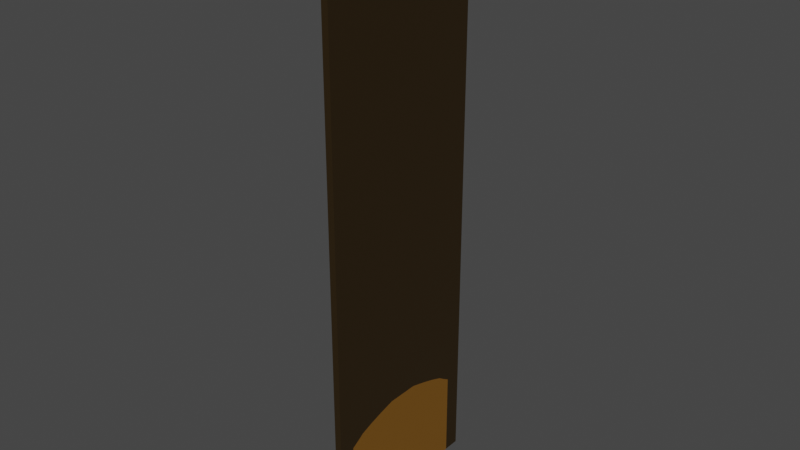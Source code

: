 # Source: Door01.blend  (saved by Blender 2.93.21; exported with 4.5.12 LTS)
import bpy
from mathutils import Matrix  # noqa: F401  (used for matrix-valued properties, if any)

bpy.ops.wm.read_factory_settings(use_empty=True)
scene = bpy.context.scene
scene.name = 'Scene'

# ---- collections
col_collection = bpy.data.collections.new('Collection'); scene.collection.children.link(col_collection)

# ---- materials (node trees are filled in below, after node groups)
mat_material_001 = bpy.data.materials.new('Material.001')
mat_material_001.use_transparent_shadow = False
mat_material_002 = bpy.data.materials.new('Material.002')
mat_material_002.use_transparent_shadow = False

# ---- material node trees
mat_material_001.use_nodes = True; mat_material_001.node_tree.nodes.clear()
_N = mat_material_001.node_tree.nodes; _L = mat_material_001.node_tree.links
n0 = _N.new('ShaderNodeBsdfPrincipled'); n0.name = 'Principled BSDF'; n0.location = (10, 300)
n0.distribution = 'GGX'
n0.subsurface_method = 'BURLEY'
n0.inputs[0].default_value = (0.196, 0.08573, 0.007402, 1.0)
n0.inputs[3].default_value = 1.45
n0.inputs[27].default_value = (0.0, 0.0, 0.0, 1.0)
n0.inputs[28].default_value = 1.0
n1 = _N.new('ShaderNodeOutputMaterial'); n1.name = 'Material Output'; n1.location = (300, 300)
_L.new(n0.outputs[0], n1.inputs[0])
n1.is_active_output = True
mat_material_002.use_nodes = True; mat_material_002.node_tree.nodes.clear()
_N = mat_material_002.node_tree.nodes; _L = mat_material_002.node_tree.links
n0 = _N.new('ShaderNodeBsdfPrincipled'); n0.name = 'Principled BSDF'; n0.location = (10, 300)
n0.distribution = 'GGX'
n0.subsurface_method = 'BURLEY'
n0.inputs[0].default_value = (0.02539, 0.01376, 0.00182, 1.0)
n0.inputs[3].default_value = 1.45
n0.inputs[27].default_value = (0.0, 0.0, 0.0, 1.0)
n0.inputs[28].default_value = 1.0
n1 = _N.new('ShaderNodeOutputMaterial'); n1.name = 'Material Output'; n1.location = (300, 300)
_L.new(n0.outputs[0], n1.inputs[0])
n1.is_active_output = True

# ---- world
world_world = bpy.data.worlds.new('World'); scene.world = world_world
world_world.use_nodes = True; world_world.node_tree.nodes.clear()
_N = world_world.node_tree.nodes; _L = world_world.node_tree.links
n0 = _N.new('ShaderNodeOutputWorld'); n0.name = 'World Output'; n0.location = (300, 300)
n1 = _N.new('ShaderNodeBackground'); n1.name = 'Background'; n1.location = (10, 300)
n1.inputs[0].default_value = (0.05088, 0.05088, 0.05088, 1.0)
_L.new(n1.outputs[0], n0.inputs[0])
n0.is_active_output = True
world_world.color = (0.05088, 0.05088, 0.05088)
world_world.use_sun_shadow = False
world_world.sun_shadow_jitter_overblur = 0.0

# ---- meshes
me_cube_001 = bpy.data.meshes.new('Cube.001')
me_cube_001.from_pydata([(-0.07629, -1.627, -1.0), (-0.07629, -1.627, 1.0), (-0.07629, 1.627, -1.0), (-0.07629, 1.627, 1.0), (0.07629, -1.627, -1.0), (0.07629, -1.627, 1.0), (0.07629, 1.627, -1.0), (0.07629, 1.627, 1.0), (-0.07629, -1.464, 1.1), (-0.07629, 1.464, 1.1), (0.07629, 1.464, 1.1), (0.07629, -1.464, 1.1), (-0.07629, -1.318, 1.2), (-0.07629, 1.318, 1.2), (0.07629, 1.318, 1.2), (0.07629, -1.318, 1.2), (-0.07629, -1.054, 1.3), (-0.07629, 1.054, 1.3), (0.07629, 1.054, 1.3), (0.07629, -1.054, 1.3), (-0.07629, -0.7378, 1.4), (-0.07629, 0.7378, 1.4), (0.07629, 0.7378, 1.4), (0.07629, -0.7378, 1.4), (-0.07629, -0.3689, 1.5), (-0.07629, 0.3689, 1.5), (0.07629, 0.3689, 1.5), (0.07629, -0.3689, 1.5)], [], [(0, 1, 3, 2), (2, 3, 7, 6), (6, 7, 5, 4), (4, 5, 1, 0), (2, 6, 4, 0), (1, 5, 11, 8), (11, 10, 14, 15), (7, 3, 9, 10), (5, 7, 10, 11), (3, 1, 8, 9), (12, 15, 19, 16), (9, 8, 12, 13), (8, 11, 15, 12), (10, 9, 13, 14), (19, 18, 22, 23), (14, 13, 17, 18), (15, 14, 18, 19), (13, 12, 16, 17), (20, 23, 27, 24), (17, 16, 20, 21), (16, 19, 23, 20), (18, 17, 21, 22), (26, 25, 24, 27), (22, 21, 25, 26), (23, 22, 26, 27), (21, 20, 24, 25)])
_uv = me_cube_001.uv_layers.new(name='UVMap')
_uv.uv.foreach_set('vector', [0.4712, 0.0, 0.8482, 0.0, 0.8482, 0.6132, 0.4712, 0.6132, 0.05752, 0.6132, 0.05752, 0.9902, 0.02876, 0.9902, 0.02876, 0.6132, 0.0, 0.0, 0.377, 0.0, 0.377, 0.6132, 0.0, 0.6132, 0.02876, 0.6132, 0.02876, 0.9902, 0.0, 0.9902, 3.725e-08, 0.6132, 0.9425, 0.0, 0.9712, 0.0, 0.9712, 0.6132, 0.9425, 0.6132, 0.9712, 0.0, 1.0, 0.0, 1.0, 0.03567, 0.9712, 0.03567, 0.3958, 0.5826, 0.3958, 0.03066, 0.4147, 0.05826, 0.4147, 0.555, 0.05752, 0.642, 0.05752, 0.6132, 0.07793, 0.6132, 0.07793, 0.642, 0.377, 0.6132, 0.377, 0.0, 0.3958, 0.03066, 0.3958, 0.5826, 0.8482, 0.6132, 0.8482, 0.0, 0.8671, 0.03066, 0.8671, 0.5826, 0.9712, 0.06853, 1.0, 0.06853, 1.0, 0.1216, 0.9712, 0.1216, 0.8671, 0.5826, 0.8671, 0.03066, 0.8859, 0.05826, 0.8859, 0.555, 0.9712, 0.03567, 1.0, 0.03567, 1.0, 0.06853, 0.9712, 0.06853, 0.09678, 0.6132, 0.09678, 0.642, 0.07793, 0.642, 0.07793, 0.6132, 0.4335, 0.5053, 0.4335, 0.1079, 0.4524, 0.1675, 0.4524, 0.4457, 1.0, 0.5227, 0.9712, 0.5227, 0.9712, 0.4849, 1.0, 0.4849, 0.4147, 0.555, 0.4147, 0.05826, 0.4335, 0.1079, 0.4335, 0.5053, 0.8859, 0.555, 0.8859, 0.05826, 0.9048, 0.1079, 0.9048, 0.5053, 0.9712, 0.1837, 1.0, 0.1837, 1.0, 0.2549, 0.9712, 0.2549, 0.9048, 0.5053, 0.9048, 0.1079, 0.9236, 0.1675, 0.9236, 0.4457, 0.9712, 0.1216, 1.0, 0.1216, 1.0, 0.1837, 0.9712, 0.1837, 1.0, 0.4849, 0.9712, 0.4849, 0.9712, 0.4381, 1.0, 0.4381, 1.0, 0.3821, 0.9712, 0.3821, 0.9712, 0.2549, 1.0, 0.2549, 1.0, 0.4381, 0.9712, 0.4381, 0.9712, 0.3821, 1.0, 0.3821, 0.4524, 0.4457, 0.4524, 0.1675, 0.4712, 0.2371, 0.4712, 0.3761, 0.9236, 0.4457, 0.9236, 0.1675, 0.9425, 0.2371, 0.9425, 0.3761])
me_cube_001.materials.append(mat_material_001)
me_cube_001.use_remesh_fix_poles = True
me_cube_001.use_remesh_preserve_attributes = False
me_cube_001.update()
me_cube_002 = bpy.data.meshes.new('Cube.002')
me_cube_002.from_pydata([(-0.2236, -5.872, 0.00208), (-0.2236, -5.872, 7.33), (-0.2236, -4.768, 0.00208), (-0.2236, -4.768, 7.33), (0.2236, -5.872, 0.00208), (0.2236, -5.872, 7.33), (0.2236, -4.768, 0.00208), (0.2236, -4.768, 7.33), (-0.2236, -5.872, 8.05), (-0.2236, -4.768, 8.05), (0.2236, -4.768, 8.05), (0.2236, -5.872, 8.05), (-0.2236, -5.872, 6.45), (-0.2236, -4.768, 6.45), (0.2236, -4.768, 6.45), (0.2236, -5.872, 6.45), (-0.2236, -5.872, 6.743), (-0.2236, -4.768, 6.743), (0.2236, -4.768, 6.743), (0.2236, -5.872, 6.743), (-0.2236, -5.872, 7.036), (-0.2236, -4.768, 7.036), (0.2236, -4.768, 7.036), (0.2236, -5.872, 7.036), (-0.2236, -4.768, 5.864), (0.2236, -4.768, 5.864), (0.2236, -5.872, 5.864), (-0.2236, -5.872, 5.864), (-0.2236, -5.872, 6.157), (-0.2236, -4.768, 6.157), (0.2236, -4.768, 6.157), (0.2236, -5.872, 6.157), (-0.2236, -4.291, 6.157), (-0.2236, -4.768, 5.864), (0.2236, -4.291, 6.157), (0.2236, -4.768, 5.864), (-0.2236, -3.862, 6.45), (0.2236, -3.862, 6.45), (-0.2236, -4.291, 6.157), (0.2236, -4.291, 6.157), (-0.2236, -3.089, 6.743), (-0.2236, -3.862, 6.45), (0.2236, -3.089, 6.743), (0.2236, -3.862, 6.45), (-0.2236, -2.163, 7.036), (-0.2236, -3.089, 6.743), (0.2236, -2.163, 7.036), (0.2236, -3.089, 6.743), (-0.2236, -1.081, 7.33), (0.2236, -1.081, 7.33), (-0.2236, -2.163, 7.036), (0.2236, -2.163, 7.036), (-0.2236, 5.872, 0.00208), (-0.2236, 5.872, 7.33), (-0.2236, 4.768, 0.00208), (-0.2236, 4.768, 7.33), (0.2236, 5.872, 0.00208), (0.2236, 5.872, 7.33), (0.2236, 4.768, 0.00208), (0.2236, 4.768, 7.33), (-0.2236, 5.872, 8.05), (-0.2236, 4.768, 8.05), (0.2236, 4.768, 8.05), (0.2236, 5.872, 8.05), (-0.2236, 0.0, 7.33), (0.2236, 0.0, 7.33), (-0.2236, 0.0, 8.05), (0.2236, 0.0, 8.05), (-0.2236, 5.872, 6.45), (-0.2236, 4.768, 6.45), (0.2236, 4.768, 6.45), (0.2236, 5.872, 6.45), (-0.2236, 5.872, 6.743), (-0.2236, 4.768, 6.743), (0.2236, 4.768, 6.743), (0.2236, 5.872, 6.743), (-0.2236, 5.872, 7.036), (-0.2236, 4.768, 7.036), (0.2236, 4.768, 7.036), (0.2236, 5.872, 7.036), (-0.2236, 4.768, 5.864), (0.2236, 4.768, 5.864), (0.2236, 5.872, 5.864), (-0.2236, 5.872, 5.864), (-0.2236, 5.872, 6.157), (-0.2236, 4.768, 6.157), (0.2236, 4.768, 6.157), (0.2236, 5.872, 6.157), (-0.2236, 4.291, 6.157), (-0.2236, 4.768, 5.864), (0.2236, 4.291, 6.157), (0.2236, 4.768, 5.864), (-0.2236, 3.862, 6.45), (0.2236, 3.862, 6.45), (-0.2236, 4.291, 6.157), (0.2236, 4.291, 6.157), (-0.2236, 3.089, 6.743), (-0.2236, 3.862, 6.45), (0.2236, 3.089, 6.743), (0.2236, 3.862, 6.45), (-0.2236, 2.163, 7.036), (-0.2236, 3.089, 6.743), (0.2236, 2.163, 7.036), (0.2236, 3.089, 6.743), (-0.2236, 1.081, 7.33), (0.2236, 1.081, 7.33), (-0.2236, 2.163, 7.036), (0.2236, 2.163, 7.036), (-0.2236, -5.872, 38.78), (-0.2236, -4.768, 38.78), (0.2236, -4.768, 38.78), (0.2236, -5.872, 38.78), (-0.2236, 0.0, 38.78), (0.2236, 0.0, 38.78), (-0.2236, 5.872, 38.78), (-0.2236, 4.768, 38.78), (0.2236, 4.768, 38.78), (0.2236, 5.872, 38.78)], [], [(20, 1, 3, 21), (7, 22, 51, 49), (22, 7, 5, 23), (23, 5, 1, 20), (2, 6, 4, 0), (10, 67, 113, 110), (61, 66, 112, 115), (5, 7, 10, 11), (3, 1, 8, 9), (1, 5, 11, 8), (7, 3, 64, 65), (3, 9, 66, 64), (10, 7, 65, 67), (31, 15, 12, 28), (30, 14, 15, 31), (14, 30, 39, 37), (28, 12, 13, 29), (15, 19, 16, 12), (14, 18, 19, 15), (17, 18, 42, 40), (12, 16, 17, 13), (19, 23, 20, 16), (18, 22, 23, 19), (18, 17, 45, 47), (16, 20, 21, 17), (0, 27, 24, 2), (2, 24, 25, 6), (6, 25, 26, 4), (4, 26, 27, 0), (27, 28, 29, 24), (25, 24, 33, 35), (25, 30, 31, 26), (26, 31, 28, 27), (33, 32, 34, 35), (30, 25, 35, 34), (29, 30, 34, 32), (24, 29, 32, 33), (38, 36, 37, 39), (13, 14, 37, 36), (30, 29, 38, 39), (29, 13, 36, 38), (41, 40, 42, 43), (13, 17, 40, 41), (14, 13, 41, 43), (18, 14, 43, 42), (45, 44, 46, 47), (22, 18, 47, 46), (21, 22, 46, 44), (17, 21, 44, 45), (50, 48, 49, 51), (3, 7, 49, 48), (21, 3, 48, 50), (22, 21, 50, 51), (76, 77, 55, 53), (59, 105, 107, 78), (78, 79, 57, 59), (79, 76, 53, 57), (54, 52, 56, 58), (62, 63, 117, 116), (67, 62, 116, 113), (57, 63, 62, 59), (55, 61, 60, 53), (53, 60, 63, 57), (65, 67, 66, 64), (59, 65, 64, 55), (55, 64, 66, 61), (62, 67, 65, 59), (87, 84, 68, 71), (86, 87, 71, 70), (70, 93, 95, 86), (84, 85, 69, 68), (71, 68, 72, 75), (70, 71, 75, 74), (73, 96, 98, 74), (68, 69, 73, 72), (75, 72, 76, 79), (74, 75, 79, 78), (74, 103, 101, 73), (72, 73, 77, 76), (52, 54, 80, 83), (54, 58, 81, 80), (58, 56, 82, 81), (56, 52, 83, 82), (83, 80, 85, 84), (81, 91, 89, 80), (81, 82, 87, 86), (82, 83, 84, 87), (89, 91, 90, 88), (86, 90, 91, 81), (85, 88, 90, 86), (80, 89, 88, 85), (94, 95, 93, 92), (69, 92, 93, 70), (86, 95, 94, 85), (85, 94, 92, 69), (97, 99, 98, 96), (69, 97, 96, 73), (70, 99, 97, 69), (74, 98, 99, 70), (101, 103, 102, 100), (78, 102, 103, 74), (77, 100, 102, 78), (73, 101, 100, 77), (106, 107, 105, 104), (55, 104, 105, 59), (77, 106, 104, 55), (78, 107, 106, 77), (109, 110, 113, 112), (110, 109, 108, 111), (115, 112, 113, 116), (116, 117, 114, 115), (11, 10, 110, 111), (63, 60, 114, 117), (60, 61, 115, 114), (66, 9, 109, 112), (8, 11, 111, 108), (9, 8, 108, 109)])
_uv = me_cube_002.uv_layers.new(name='UVMap')
_uv.uv.foreach_set('vector', [0.6056, 0.1814, 0.6056, 0.1889, 0.5772, 0.1889, 0.5772, 0.1814, 0.02847, 0.1889, 0.02847, 0.1814, 0.09565, 0.1814, 0.1235, 0.1889, 0.02847, 0.1814, 0.02847, 0.1889, 0.0, 0.1889, 0.0, 0.1814, 0.6287, 0.1814, 0.6287, 0.1889, 0.6172, 0.1889, 0.6172, 0.1814, 0.6518, 0.3746, 0.6633, 0.3746, 0.6633, 0.4031, 0.6518, 0.4031, 0.02847, 0.2075, 0.1514, 0.2075, 0.1514, 1.0, 0.02847, 1.0, 0.3313, 0.2075, 0.4542, 0.2075, 0.4542, 1.0, 0.3313, 1.0, 0.0, 0.1889, 0.02847, 0.1889, 0.02847, 0.2075, 0.0, 0.2075, 0.5772, 0.1889, 0.6056, 0.1889, 0.6056, 0.2075, 0.5772, 0.2075, 0.6172, 0.1889, 0.6287, 0.1889, 0.6287, 0.2075, 0.6172, 0.2075, 0.6402, 0.5487, 0.6287, 0.5487, 0.6287, 0.4257, 0.6402, 0.4257, 0.5772, 0.1889, 0.5772, 0.2075, 0.4542, 0.2075, 0.4542, 0.1889, 0.02847, 0.2075, 0.02847, 0.1889, 0.1514, 0.1889, 0.1514, 0.2075, 0.6287, 0.1587, 0.6287, 0.1663, 0.6172, 0.1663, 0.6172, 0.1587, 0.02847, 0.1587, 0.02847, 0.1663, 0.0, 0.1663, 0.0, 0.1587, 0.02847, 0.1663, 0.02847, 0.1587, 0.04077, 0.1587, 0.05183, 0.1663, 0.6056, 0.1587, 0.6056, 0.1663, 0.5772, 0.1663, 0.5772, 0.1587, 0.6287, 0.1663, 0.6287, 0.1738, 0.6172, 0.1738, 0.6172, 0.1663, 0.02847, 0.1663, 0.02847, 0.1738, 0.0, 0.1738, 0.0, 0.1663, 0.6633, 0.3746, 0.6518, 0.3746, 0.6518, 0.3313, 0.6633, 0.3313, 0.6056, 0.1663, 0.6056, 0.1738, 0.5772, 0.1738, 0.5772, 0.1663, 0.6287, 0.1738, 0.6287, 0.1814, 0.6172, 0.1814, 0.6172, 0.1738, 0.02847, 0.1738, 0.02847, 0.1814, 0.0, 0.1814, 0.0, 0.1738, 0.6518, 0.6551, 0.6402, 0.6551, 0.6402, 0.6119, 0.6518, 0.6119, 0.6056, 0.1738, 0.6056, 0.1814, 0.5772, 0.1814, 0.5772, 0.1738, 0.6056, 2.654e-08, 0.6056, 0.1512, 0.5772, 0.1512, 0.5772, 2.398e-08, 0.6518, 9.313e-10, 0.6518, 0.1512, 0.6402, 0.1512, 0.6402, 0.0, 0.02848, 2.561e-09, 0.02847, 0.1512, 0.0, 0.1512, 0.0, 0.0, 0.6287, 9.313e-10, 0.6287, 0.1512, 0.6172, 0.1512, 0.6172, 0.0, 0.6056, 0.1512, 0.6056, 0.1587, 0.5772, 0.1587, 0.5772, 0.1512, 0.6287, 0.5487, 0.6287, 0.5487, 0.6287, 0.5487, 0.6287, 0.5487, 0.02847, 0.1512, 0.02847, 0.1587, 0.0, 0.1587, 0.0, 0.1512, 0.6287, 0.1512, 0.6287, 0.1587, 0.6172, 0.1587, 0.6172, 0.1512, 0.6518, 0.5619, 0.6518, 0.5496, 0.6633, 0.5496, 0.6633, 0.5619, 0.02847, 0.1587, 0.02847, 0.1512, 0.02847, 0.1512, 0.04077, 0.1587, 0.6633, 0.5496, 0.6518, 0.5496, 0.6518, 0.5373, 0.6633, 0.5373, 0.5772, 0.1512, 0.5772, 0.1587, 0.5649, 0.1587, 0.5772, 0.1512, 0.6518, 0.466, 0.6518, 0.4549, 0.6633, 0.4549, 0.6633, 0.466, 0.6633, 0.4549, 0.6518, 0.4549, 0.6518, 0.4315, 0.6633, 0.4315, 0.6633, 0.4783, 0.6518, 0.4783, 0.6518, 0.466, 0.6633, 0.466, 0.5772, 0.1587, 0.5772, 0.1663, 0.5538, 0.1663, 0.5649, 0.1587, 0.6518, 0.2647, 0.6518, 0.2448, 0.6633, 0.2448, 0.6633, 0.2647, 0.5772, 0.1663, 0.5772, 0.1738, 0.5339, 0.1738, 0.5538, 0.1663, 0.6633, 0.2881, 0.6518, 0.2881, 0.6518, 0.2647, 0.6633, 0.2647, 0.02847, 0.1738, 0.02847, 0.1663, 0.05183, 0.1663, 0.07175, 0.1738, 0.6402, 0.6119, 0.6402, 0.588, 0.6518, 0.588, 0.6518, 0.6119, 0.02847, 0.1814, 0.02847, 0.1738, 0.07175, 0.1738, 0.09565, 0.1814, 0.6633, 0.06717, 0.6518, 0.06717, 0.6518, 0.0, 0.6633, 0.0, 0.5772, 0.1738, 0.5772, 0.1814, 0.51, 0.1814, 0.5339, 0.1738, 0.6402, 0.3307, 0.6402, 0.3028, 0.6518, 0.3028, 0.6518, 0.3307, 0.6518, 0.588, 0.6402, 0.588, 0.6402, 0.4929, 0.6518, 0.4929, 0.5772, 0.1814, 0.5772, 0.1889, 0.4821, 0.1889, 0.51, 0.1814, 0.6518, 0.3979, 0.6402, 0.3979, 0.6402, 0.3307, 0.6518, 0.3307, 0.3028, 0.1814, 0.3313, 0.1814, 0.3313, 0.1889, 0.3028, 0.1889, 0.2743, 0.1889, 0.1793, 0.1889, 0.2072, 0.1814, 0.2743, 0.1814, 0.2743, 0.1814, 0.3028, 0.1814, 0.3028, 0.1889, 0.2743, 0.1889, 0.6056, 0.1814, 0.6172, 0.1814, 0.6172, 0.1889, 0.6056, 0.1889, 0.6518, 0.4315, 0.6518, 0.4031, 0.6633, 0.4031, 0.6633, 0.4315, 0.2743, 0.2075, 0.3028, 0.2075, 0.3028, 1.0, 0.2743, 1.0, 0.1514, 0.2075, 0.2743, 0.2075, 0.2743, 1.0, 0.1514, 1.0, 0.3028, 0.1889, 0.3028, 0.2075, 0.2743, 0.2075, 0.2743, 0.1889, 0.3313, 0.1889, 0.3313, 0.2075, 0.3028, 0.2075, 0.3028, 0.1889, 0.6172, 0.1889, 0.6172, 0.2075, 0.6056, 0.2075, 0.6056, 0.1889, 0.6402, 0.6437, 0.6402, 0.6623, 0.6287, 0.6623, 0.6287, 0.6437, 0.6402, 0.3028, 0.6402, 0.4257, 0.6287, 0.4257, 0.6287, 0.3028, 0.3313, 0.1889, 0.4542, 0.1889, 0.4542, 0.2075, 0.3313, 0.2075, 0.2743, 0.2075, 0.1514, 0.2075, 0.1514, 0.1889, 0.2743, 0.1889, 0.6056, 0.1587, 0.6172, 0.1587, 0.6172, 0.1663, 0.6056, 0.1663, 0.2743, 0.1587, 0.3028, 0.1587, 0.3028, 0.1663, 0.2743, 0.1663, 0.2743, 0.1663, 0.251, 0.1663, 0.262, 0.1587, 0.2743, 0.1587, 0.3028, 0.1587, 0.3313, 0.1587, 0.3313, 0.1663, 0.3028, 0.1663, 0.6056, 0.1663, 0.6172, 0.1663, 0.6172, 0.1738, 0.6056, 0.1738, 0.2743, 0.1663, 0.3028, 0.1663, 0.3028, 0.1738, 0.2743, 0.1738, 0.6633, 0.2881, 0.6633, 0.3313, 0.6518, 0.3313, 0.6518, 0.2881, 0.3028, 0.1663, 0.3313, 0.1663, 0.3313, 0.1738, 0.3028, 0.1738, 0.6056, 0.1738, 0.6172, 0.1738, 0.6172, 0.1814, 0.6056, 0.1814, 0.2743, 0.1738, 0.3028, 0.1738, 0.3028, 0.1814, 0.2743, 0.1814, 0.6633, 0.1343, 0.6633, 0.1776, 0.6518, 0.1776, 0.6518, 0.1343, 0.3028, 0.1738, 0.3313, 0.1738, 0.3313, 0.1814, 0.3028, 0.1814, 0.3028, 0.0, 0.3313, 2.561e-09, 0.3313, 0.1512, 0.3028, 0.1512, 0.6402, 0.1512, 0.6518, 0.1512, 0.6518, 0.3023, 0.6402, 0.3023, 0.2743, 2.398e-08, 0.3028, 2.654e-08, 0.3028, 0.1512, 0.2743, 0.1512, 0.6056, 0.0, 0.6172, 9.313e-10, 0.6172, 0.1512, 0.6056, 0.1512, 0.3028, 0.1512, 0.3313, 0.1512, 0.3313, 0.1587, 0.3028, 0.1587, 0.6287, 0.5487, 0.6287, 0.5487, 0.6287, 0.5487, 0.6287, 0.5487, 0.2743, 0.1512, 0.3028, 0.1512, 0.3028, 0.1587, 0.2743, 0.1587, 0.6056, 0.1512, 0.6172, 0.1512, 0.6172, 0.1587, 0.6056, 0.1587, 0.6518, 0.525, 0.6633, 0.525, 0.6633, 0.5373, 0.6518, 0.5373, 0.2743, 0.1587, 0.262, 0.1587, 0.2743, 0.1512, 0.2743, 0.1512, 0.6633, 0.5619, 0.6633, 0.5742, 0.6518, 0.5742, 0.6518, 0.5619, 0.3313, 0.1512, 0.3313, 0.1512, 0.3436, 0.1587, 0.3313, 0.1587, 0.6518, 0.5139, 0.6633, 0.5139, 0.6633, 0.525, 0.6518, 0.525, 0.6633, 0.4783, 0.6633, 0.5016, 0.6518, 0.5016, 0.6518, 0.4783, 0.6633, 0.5016, 0.6633, 0.5139, 0.6518, 0.5139, 0.6518, 0.5016, 0.3313, 0.1587, 0.3436, 0.1587, 0.3546, 0.1663, 0.3313, 0.1663, 0.6518, 0.2249, 0.6633, 0.2249, 0.6633, 0.2448, 0.6518, 0.2448, 0.3313, 0.1663, 0.3546, 0.1663, 0.3746, 0.1738, 0.3313, 0.1738, 0.6633, 0.2015, 0.6633, 0.2249, 0.6518, 0.2249, 0.6518, 0.2015, 0.2743, 0.1738, 0.2311, 0.1738, 0.251, 0.1663, 0.2743, 0.1663, 0.6518, 0.1776, 0.6633, 0.1776, 0.6633, 0.2015, 0.6518, 0.2015, 0.2743, 0.1814, 0.2072, 0.1814, 0.2311, 0.1738, 0.2743, 0.1738, 0.6633, 0.06717, 0.6633, 0.1343, 0.6518, 0.1343, 0.6518, 0.06717, 0.3313, 0.1738, 0.3746, 0.1738, 0.3985, 0.1814, 0.3313, 0.1814, 0.6287, 0.6158, 0.6402, 0.6158, 0.6402, 0.6437, 0.6287, 0.6437, 0.6518, 0.3979, 0.6518, 0.4929, 0.6402, 0.4929, 0.6402, 0.3979, 0.3313, 0.1814, 0.3985, 0.1814, 0.4263, 0.1889, 0.3313, 0.1889, 0.6402, 0.5487, 0.6402, 0.6158, 0.6287, 0.6158, 0.6287, 0.5487, 0.6402, 0.2743, 0.6287, 0.2743, 0.6287, 0.1514, 0.6402, 0.1514, 0.6287, 0.2743, 0.6402, 0.2743, 0.6402, 0.3028, 0.6287, 0.3028, 0.6402, 0.02847, 0.6402, 0.1514, 0.6287, 0.1514, 0.6287, 0.02847, 0.6287, 0.02847, 0.6287, 0.0, 0.6402, 0.0, 0.6402, 0.02847, 0.0, 0.2075, 0.02847, 0.2075, 0.02847, 1.0, 0.0, 1.0, 0.6056, 0.2075, 0.6172, 0.2075, 0.6172, 1.0, 0.6056, 1.0, 0.3028, 0.2075, 0.3313, 0.2075, 0.3313, 1.0, 0.3028, 1.0, 0.4542, 0.2075, 0.5772, 0.2075, 0.5772, 1.0, 0.4542, 1.0, 0.6172, 0.2075, 0.6287, 0.2075, 0.6287, 1.0, 0.6172, 1.0, 0.5772, 0.2075, 0.6056, 0.2075, 0.6056, 1.0, 0.5772, 1.0])
me_cube_002.materials.append(mat_material_002)
me_cube_002.use_remesh_fix_poles = True
me_cube_002.use_remesh_preserve_attributes = False
me_cube_002.update()

# ---- objects
ob_cube = bpy.data.objects.new('Cube', me_cube_001)
ob_cube_001 = bpy.data.objects.new('Cube.001', me_cube_002)

# ---- transforms, parenting, visibility, modifiers, constraints
ob_cube.location = (0.0, 0.0, 1.001)
ob_cube_001.location = (0.0, 0.0, 0.0)
ob_cube_001.scale = (0.3412, 0.3412, 0.3412)

# ---- collection membership
col_collection.objects.link(ob_cube)
col_collection.objects.link(ob_cube_001)

# ---- scene / render settings (as saved in the file)
scene.frame_start = 1; scene.frame_end = 250; scene.frame_set(0)
scene.render.engine = 'BLENDER_EEVEE_NEXT'
scene.cycles.use_denoising = False
scene.cycles.samples = 128
scene.cycles.sampling_pattern = 'TABULATED_SOBOL'
scene.cycles.use_adaptive_sampling = False
scene.cycles.use_light_tree = False
scene.view_settings.view_transform = 'Filmic'
bpy.context.view_layer.update()

# ---- added for rendering (the .blend has no active camera and no usable light): camera, sun
cam_auto = bpy.data.cameras.new('AutoCamera')
cam_auto.lens = 50.0
cam_auto.sensor_width = 36.0
cam_auto.clip_end = 1000.0
ob_auto_camera = bpy.data.objects.new('AutoCamera', cam_auto)
scene.collection.objects.link(ob_auto_camera)
ob_auto_camera.location = (12.792, -15.3504, 16.8501)
ob_auto_camera.rotation_euler = (1.09748, -7.21219e-08, 0.694738)
scene.camera = ob_auto_camera
light_auto_sun = bpy.data.lights.new('AutoSun', 'SUN')
light_auto_sun.energy = 3.0
light_auto_sun.angle = 0.0523599
ob_auto_sun = bpy.data.objects.new('AutoSun', light_auto_sun)
scene.collection.objects.link(ob_auto_sun)
ob_auto_sun.rotation_euler = (0.872665, 0.174533, 0.523599)
bpy.context.view_layer.update()
